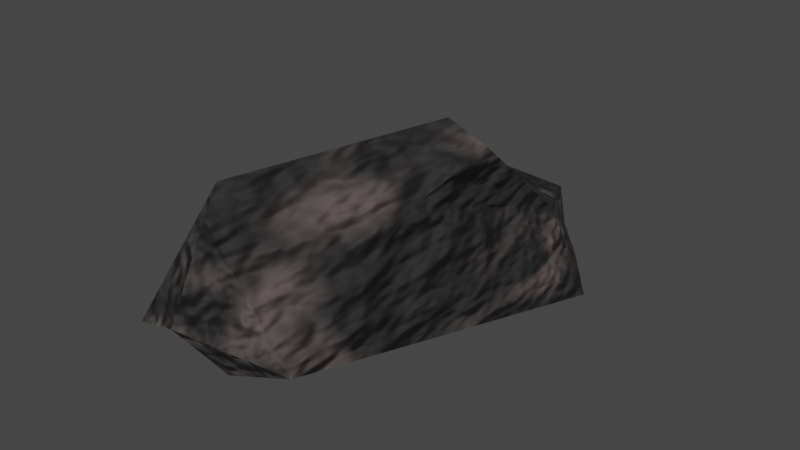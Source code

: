 # Source: Rock_4.blend  (saved by Blender 3.4.6; exported with 4.5.12 LTS)
import bpy
from mathutils import Matrix  # noqa: F401  (used for matrix-valued properties, if any)

bpy.ops.wm.read_factory_settings(use_empty=True)
scene = bpy.context.scene
scene.name = 'Scene'

# ---- collections
col_collection = bpy.data.collections.new('Collection'); scene.collection.children.link(col_collection)

# ---- images (referenced by path relative to the original .blend; pixels are not part of the script)
import os
ASSET_DIR = os.environ.get("B2B_ASSET_DIR", "")  # directory of the original .blend (textures are referenced by path, not embedded)
HERE = os.path.dirname(os.path.abspath(__file__))  # packed textures are extracted next to this script under _unpacked/

def load_image(name, relpath, width, height, colorspace="sRGB"):
    """Load a texture the original file referenced (path relative to the .blend, or extracted next to this script)."""
    p = next((c for c in (os.path.join(HERE, relpath), os.path.join(ASSET_DIR, relpath)) if relpath and os.path.exists(c)), "")
    if p:
        img = bpy.data.images.load(p, check_existing=True)
        img.name = name
    else:  # same state as the original file: an image datablock whose file is absent (Cycles renders it pink)
        img = bpy.data.images.new(name, width, height)
        img.source = "FILE"
        img.filepath = "//" + (relpath or name)
    img.colorspace_settings.name = colorspace
    return img
img_rock_4_texture = load_image('ROCK 4 Texture', 'ROCK 4 Texture.png', 1024, 1024, 'sRGB')

# ---- materials (node trees are filled in below, after node groups)
mat_material_001 = bpy.data.materials.new('Material.001')

# ---- material node trees
mat_material_001.use_nodes = True; mat_material_001.node_tree.nodes.clear()
_N = mat_material_001.node_tree.nodes; _L = mat_material_001.node_tree.links
n0 = _N.new('ShaderNodeOutputMaterial'); n0.name = 'Material Output'; n0.location = (300, 300)
n1 = _N.new('ShaderNodeTexNoise'); n1.name = 'Musgrave Texture'; n1.location = (-696, 202)
n1.width = 150
n1.normalize = False
n1.inputs[3].default_value = 1.0
n1.inputs[4].default_value = 0.25
n2 = _N.new('ShaderNodeTexNoise'); n2.name = 'Noise Texture'; n2.location = (-562, -60)
n2.inputs[2].default_value = 7.8
n3 = _N.new('ShaderNodeBsdfPrincipled'); n3.name = 'Principled BSDF'; n3.location = (10, 300)
n3.distribution = 'GGX'
n3.subsurface_method = 'RANDOM_WALK_SKIN'
n3.inputs[2].default_value = 0.8622
n3.inputs[3].default_value = 1.45
n3.inputs[27].default_value = (0.0, 0.0, 0.0, 1.0)
n3.inputs[28].default_value = 1.0
n4 = _N.new('ShaderNodeBump'); n4.name = 'Bump'; n4.location = (-294, -99)
n4.inputs[1].default_value = 1.0
n4.inputs[2].default_value = 1.0
n5 = _N.new('ShaderNodeValToRGB'); n5.name = 'ColorRamp'; n5.location = (-388, 207)
while len(n5.color_ramp.elements) > 1: n5.color_ramp.elements.remove(n5.color_ramp.elements[-1])
n5.color_ramp.elements[0].position = 0.0; n5.color_ramp.elements[0].color = (0.01514, 0.01514, 0.01514, 1.0)
_e = n5.color_ramp.elements.new(1.0); _e.color = (0.1454, 0.1093, 0.1071, 1.0)
n6 = _N.new('ShaderNodeTexImage'); n6.name = 'Image Texture'; n6.location = (-1036, 20)
n6.image = img_rock_4_texture
_L.new(n3.outputs[0], n0.inputs[0])
_L.new(n2.outputs[0], n4.inputs[3])
_L.new(n1.outputs[0], n5.inputs[0])
_L.new(n5.outputs[0], n3.inputs[0])
_L.new(n4.outputs[0], n3.inputs[5])
n0.is_active_output = True

# ---- world
world_world = bpy.data.worlds.new('World'); scene.world = world_world
world_world.use_nodes = True; world_world.node_tree.nodes.clear()
_N = world_world.node_tree.nodes; _L = world_world.node_tree.links
n0 = _N.new('ShaderNodeOutputWorld'); n0.name = 'World Output'; n0.location = (300, 300)
n1 = _N.new('ShaderNodeBackground'); n1.name = 'Background'; n1.location = (10, 300)
n1.inputs[0].default_value = (0.05088, 0.05088, 0.05088, 1.0)
_L.new(n1.outputs[0], n0.inputs[0])
n0.is_active_output = True
world_world.color = (0.05088, 0.05088, 0.05088)
world_world.use_sun_shadow = False
world_world.sun_shadow_jitter_overblur = 0.0

# ---- meshes
me_cylinder = bpy.data.meshes.new('Cylinder')
me_cylinder.from_pydata([(0.1583, 1.084, -0.7693), (0.6159, 0.8198, -0.6747), (0.6329, -0.1695, 0.5882), (0.08063, 1.094, -0.4365), (0.5202, 0.6953, -0.1665), (0.649, 0.1982, 0.7515), (0.0736, -0.6813, 1.014), (0.1597, -0.7675, 0.8643), (-0.2193, -0.8789, 0.1258), (0.06126, -0.8781, 0.1838), (-0.6003, 0.5019, -0.1506), (0.3783, 0.1534, 0.9365), (-0.415, 0.5201, 0.3241), (-0.03621, -0.2501, 0.7184), (0.8546, 0.7192, -0.8835), (0.7539, -0.0663, -0.1802), (0.657, -0.7018, -0.1204), (0.1897, -0.7392, -0.2567), (-0.5943, 0.5986, -0.478), (-0.3969, 0.8013, -0.9029), (-0.4713, -0.7533, 0.0263), (-0.4437, -0.6441, 0.155), (-0.5605, -0.2224, 0.2045), (-0.7916, 0.3868, -0.2978), (-0.2467, -0.4359, -0.5466), (-0.297, 0.09017, -0.9784)], [], [(0, 3, 4, 1), (16, 7, 9, 17), (15, 2, 6, 7, 16), (5, 4, 3, 12, 11), (5, 11, 13, 6, 2), (18, 10, 12, 3, 0, 19), (18, 23, 10), (1, 4, 5, 2, 15, 14), (15, 16, 17, 24, 25, 14), (11, 12, 10, 23, 22, 13), (7, 6, 13, 22, 21, 8, 9), (8, 21, 20), (17, 9, 8, 20, 24), (0, 1, 14, 25, 19), (20, 21, 22, 23, 18, 19, 25, 24)])
_uv = me_cylinder.uv_layers.new(name='UVMap')
_uv.uv.foreach_set('vector', [1.0, 0.5, 1.0, 0.5974, 0.875, 0.7025, 0.875, 0.5, 0.625, 0.6995, 0.625, 0.9507, 0.5118, 0.7874, 0.5554, 0.6891, 0.75, 0.6242, 0.75, 1.0, 0.6437, 1.0, 0.625, 0.9507, 0.625, 0.6995, 0.7839, 1.0, 0.875, 0.7025, 1.0, 0.5974, 0.7086, 0.6839, 0.6686, 1.0, 0.4709, 0.2961, 0.3944, 0.3095, 0.1508, 0.1543, 0.4302, 0.1057, 0.49, 0.25, 0.125, 0.5162, 0.125, 0.6559, 0.04163, 0.6839, 0.0, 0.5974, 0.0, 0.5, 0.1225, 0.5, 0.125, 0.5162, 0.1719, 0.708, 0.125, 0.6559, 0.875, 0.5, 0.875, 0.7025, 0.7839, 1.0, 0.75, 1.0, 0.75, 0.6242, 0.8739, 0.5, 0.75, 0.6242, 0.625, 0.6995, 0.5554, 0.6891, 0.4071, 0.5482, 0.4566, 0.46, 0.9203, 0.4182, 0.6686, 1.0, 0.7086, 0.6839, 0.125, 0.6559, 0.1719, 0.708, 0.3233, 0.9166, 0.2107, 0.4053, 0.625, 0.9507, 0.6437, 1.0, 0.2107, 0.4053, 0.1589, 0.4031, 0.3971, 0.8311, 0.4561, 0.7963, 0.5118, 0.7874, 0.4561, 0.7963, 0.3971, 0.8311, 0.4079, 0.7768, 0.5554, 0.6891, 0.5118, 0.7874, 0.4561, 0.7963, 0.4079, 0.7768, 0.4071, 0.5482, 0.75, 0.49, 0.9197, 0.4197, 0.9203, 0.4182, 0.6354, 0.247, 0.5837, 0.4211, 0.4079, 0.7768, 0.3971, 0.8311, 0.1589, 0.4031, 0.1719, 0.708, 0.125, 0.5162, 0.1225, 0.5, 0.6354, 0.247, 0.4071, 0.5482])
me_cylinder.materials.append(mat_material_001)
me_cylinder.update()

# ---- objects
ob_another_rock = bpy.data.objects.new('AnothER ROCK', me_cylinder)

# ---- transforms, parenting, visibility, modifiers, constraints
ob_another_rock.location = (0.0, 0.0, 0.0)
ob_another_rock.scale = (2.398, 5.233, 2.354)

# ---- collection membership
col_collection.objects.link(ob_another_rock)

# ---- scene / render settings (as saved in the file)
scene.frame_start = 1; scene.frame_end = 250; scene.frame_set(1)
scene.render.engine = 'CYCLES'
scene.cycles.sampling_pattern = 'TABULATED_SOBOL'
scene.cycles.use_light_tree = False
scene.view_settings.view_transform = 'Filmic'
bpy.context.view_layer.update()

# ---- added for rendering (the .blend has no active camera and no usable light): camera, sun
cam_auto = bpy.data.cameras.new('AutoCamera')
cam_auto.lens = 50.0
cam_auto.sensor_width = 36.0
cam_auto.clip_end = 1000.0
ob_auto_camera = bpy.data.objects.new('AutoCamera', cam_auto)
scene.collection.objects.link(ob_auto_camera)
ob_auto_camera.location = (11.1855, -12.769, 8.92999)
ob_auto_camera.rotation_euler = (1.09748, -7.21219e-08, 0.694738)
scene.camera = ob_auto_camera
light_auto_sun = bpy.data.lights.new('AutoSun', 'SUN')
light_auto_sun.energy = 3.0
light_auto_sun.angle = 0.0523599
ob_auto_sun = bpy.data.objects.new('AutoSun', light_auto_sun)
scene.collection.objects.link(ob_auto_sun)
ob_auto_sun.rotation_euler = (0.872665, 0.174533, 0.523599)
bpy.context.view_layer.update()
